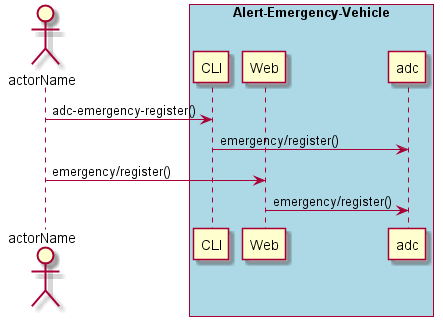

The diagram above was rendered by PlantUML. Its source (embedded in the PNG):
@startuml
Actor "actorName" as A

box "Alert-Emergency-Vehicle" #lightblue
participant CLI as CLI
participant Web as Web
participant "adc" as S
A -> CLI : adc-emergency-register()
CLI -> S : emergency/register()
A -> Web : emergency/register()
Web -> S : emergency/register()
end box

@enduml